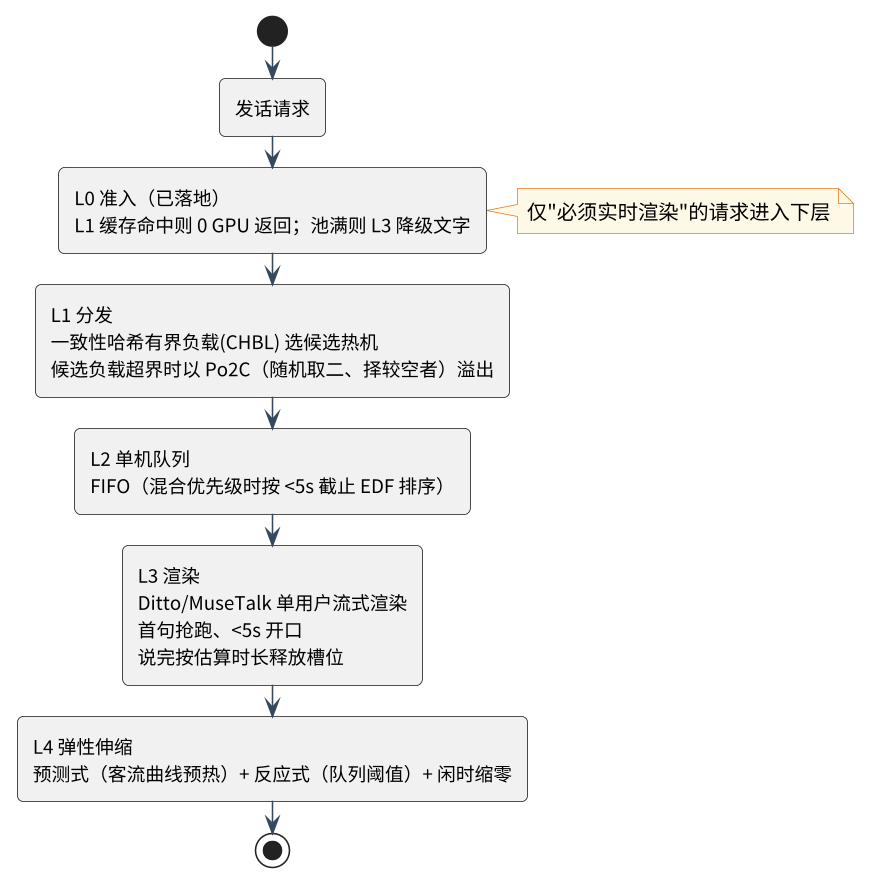

The diagram above was rendered by PlantUML. Its source (embedded in the PNG):
@startuml 14_分层调度器
!include _style.puml

start
:发话请求;
:L0 准入（已落地）\nL1 缓存命中则 0 GPU 返回；池满则 L3 降级文字;
note right: 仅"必须实时渲染"的请求进入下层
:L1 分发\n一致性哈希有界负载(CHBL) 选候选热机\n候选负载超界时以 Po2C（随机取二、择较空者）溢出;
:L2 单机队列\nFIFO（混合优先级时按 <5s 截止 EDF 排序）;
:L3 渲染\nDitto/MuseTalk 单用户流式渲染\n首句抢跑、<5s 开口\n说完按估算时长释放槽位;
:L4 弹性伸缩\n预测式（客流曲线预热）+ 反应式（队列阈值）+ 闲时缩零;
stop
@enduml